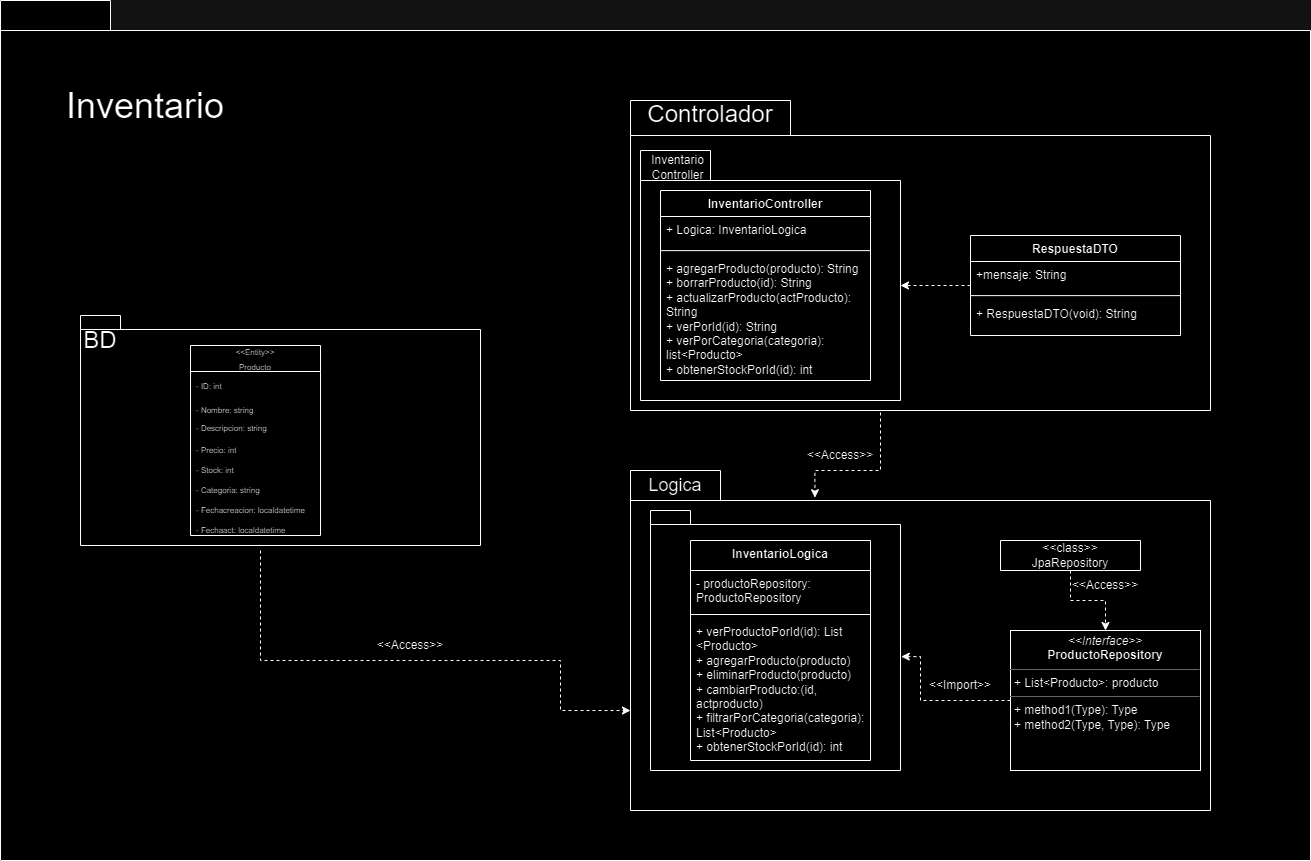

The diagram above was exported from draw.io. Its source (the exported page's mxGraphModel, read from the mxfile embedded in the PNG):
<mxGraphModel dx="1050" dy="534" grid="1" gridSize="10" guides="1" tooltips="1" connect="1" arrows="1" fold="1" page="1" pageScale="1" pageWidth="827" pageHeight="1169" math="0" shadow="0">
  <root>
    <mxCell id="0" />
    <mxCell id="1" parent="0" />
    <mxCell id="_IWn3koWQlgH3NjKM7lB-1" value="" style="shape=folder;fontStyle=1;spacingTop=10;tabWidth=110;tabHeight=30;tabPosition=left;html=1;whiteSpace=wrap;" parent="1" vertex="1">
      <mxGeometry x="50" y="70" width="1310" height="860" as="geometry" />
    </mxCell>
    <mxCell id="KTaVuaLFTRLuFzkSwqBN-1" value="&lt;font style=&quot;font-size: 36px;&quot;&gt;Inventario&lt;/font&gt;" style="text;html=1;strokeColor=none;fillColor=none;align=center;verticalAlign=middle;whiteSpace=wrap;rounded=0;" parent="1" vertex="1">
      <mxGeometry x="110" y="160" width="170" height="30" as="geometry" />
    </mxCell>
    <mxCell id="JfZVrhf2esXjDk5HJPR7-11" value="&lt;font style=&quot;font-size: 18px;&quot;&gt;DTO&lt;/font&gt;" style="text;html=1;strokeColor=none;fillColor=none;align=center;verticalAlign=middle;whiteSpace=wrap;rounded=0;" parent="1" vertex="1">
      <mxGeometry x="820" y="310" width="40" height="25" as="geometry" />
    </mxCell>
    <mxCell id="JfZVrhf2esXjDk5HJPR7-32" value="" style="group" parent="1" vertex="1" connectable="0">
      <mxGeometry x="760" y="500" width="500" height="380" as="geometry" />
    </mxCell>
    <mxCell id="KTaVuaLFTRLuFzkSwqBN-8" value="" style="shape=folder;fontStyle=1;spacingTop=10;tabWidth=90;tabHeight=30;tabPosition=left;html=1;whiteSpace=wrap;" parent="JfZVrhf2esXjDk5HJPR7-32" vertex="1">
      <mxGeometry x="-80" y="40" width="580" height="340" as="geometry" />
    </mxCell>
    <mxCell id="mTnxOSnKqAe9_FImXS80-24" value="" style="edgeStyle=orthogonalEdgeStyle;rounded=0;orthogonalLoop=1;jettySize=auto;html=1;dashed=1;entryX=1.003;entryY=0.562;entryDx=0;entryDy=0;entryPerimeter=0;exitX=0;exitY=0.5;exitDx=0;exitDy=0;" parent="JfZVrhf2esXjDk5HJPR7-32" source="mTnxOSnKqAe9_FImXS80-18" target="mTnxOSnKqAe9_FImXS80-12" edge="1">
      <mxGeometry relative="1" as="geometry">
        <Array as="points">
          <mxPoint x="210" y="270" />
          <mxPoint x="210" y="226" />
        </Array>
      </mxGeometry>
    </mxCell>
    <mxCell id="mTnxOSnKqAe9_FImXS80-12" value="" style="shape=folder;fontStyle=1;spacingTop=10;tabWidth=40;tabHeight=14;tabPosition=left;html=1;whiteSpace=wrap;" parent="JfZVrhf2esXjDk5HJPR7-32" vertex="1">
      <mxGeometry x="-60" y="80" width="250" height="260" as="geometry" />
    </mxCell>
    <mxCell id="mTnxOSnKqAe9_FImXS80-14" value="InventarioLogica" style="swimlane;fontStyle=1;align=center;verticalAlign=top;childLayout=stackLayout;horizontal=1;startSize=30;horizontalStack=0;resizeParent=1;resizeParentMax=0;resizeLast=0;collapsible=1;marginBottom=0;whiteSpace=wrap;html=1;" parent="JfZVrhf2esXjDk5HJPR7-32" vertex="1">
      <mxGeometry x="-20" y="110" width="180" height="220" as="geometry">
        <mxRectangle x="-20" y="110" width="140" height="30" as="alternateBounds" />
      </mxGeometry>
    </mxCell>
    <mxCell id="mTnxOSnKqAe9_FImXS80-15" value="- productoRepository: ProductoRepository" style="text;strokeColor=none;fillColor=none;align=left;verticalAlign=top;spacingLeft=4;spacingRight=4;overflow=hidden;rotatable=0;points=[[0,0.5],[1,0.5]];portConstraint=eastwest;whiteSpace=wrap;html=1;" parent="mTnxOSnKqAe9_FImXS80-14" vertex="1">
      <mxGeometry y="30" width="180" height="40" as="geometry" />
    </mxCell>
    <mxCell id="mTnxOSnKqAe9_FImXS80-16" value="" style="line;strokeWidth=1;fillColor=none;align=left;verticalAlign=middle;spacingTop=-1;spacingLeft=3;spacingRight=3;rotatable=0;labelPosition=right;points=[];portConstraint=eastwest;strokeColor=inherit;" parent="mTnxOSnKqAe9_FImXS80-14" vertex="1">
      <mxGeometry y="70" width="180" height="8" as="geometry" />
    </mxCell>
    <mxCell id="mTnxOSnKqAe9_FImXS80-17" value="+ verProductoPorId(id): List &amp;lt;Producto&amp;gt;&lt;br&gt;+ agregarProducto(producto)&lt;br&gt;+ eliminarProducto(producto)&lt;br&gt;+ cambiarProducto:(id, actproducto)&lt;br&gt;+ filtrarPorCategoria(categoria): List&amp;lt;Producto&amp;gt;&lt;br&gt;+ obtenerStockPorId(id): int" style="text;strokeColor=none;fillColor=none;align=left;verticalAlign=top;spacingLeft=4;spacingRight=4;overflow=hidden;rotatable=0;points=[[0,0.5],[1,0.5]];portConstraint=eastwest;whiteSpace=wrap;html=1;" parent="mTnxOSnKqAe9_FImXS80-14" vertex="1">
      <mxGeometry y="78" width="180" height="142" as="geometry" />
    </mxCell>
    <mxCell id="KTaVuaLFTRLuFzkSwqBN-11" value="&lt;font style=&quot;font-size: 18px;&quot;&gt;Logica&lt;/font&gt;" style="text;html=1;strokeColor=none;fillColor=none;align=center;verticalAlign=middle;whiteSpace=wrap;rounded=0;" parent="JfZVrhf2esXjDk5HJPR7-32" vertex="1">
      <mxGeometry x="-60" y="50" width="50" height="10" as="geometry" />
    </mxCell>
    <mxCell id="mTnxOSnKqAe9_FImXS80-18" value="&lt;p style=&quot;margin:0px;margin-top:4px;text-align:center;&quot;&gt;&lt;i&gt;&amp;lt;&amp;lt;Interface&amp;gt;&amp;gt;&lt;/i&gt;&lt;br&gt;&lt;b&gt;ProductoRepository&lt;/b&gt;&lt;/p&gt;&lt;hr size=&quot;1&quot;&gt;&lt;p style=&quot;margin:0px;margin-left:4px;&quot;&gt;+ List&amp;lt;Producto&amp;gt;: producto&lt;br&gt;&lt;/p&gt;&lt;hr size=&quot;1&quot;&gt;&lt;p style=&quot;margin:0px;margin-left:4px;&quot;&gt;+ method1(Type): Type&lt;br&gt;+ method2(Type, Type): Type&lt;/p&gt;" style="verticalAlign=top;align=left;overflow=fill;fontSize=12;fontFamily=Helvetica;html=1;whiteSpace=wrap;" parent="JfZVrhf2esXjDk5HJPR7-32" vertex="1">
      <mxGeometry x="300" y="200" width="190" height="140" as="geometry" />
    </mxCell>
    <mxCell id="mTnxOSnKqAe9_FImXS80-23" value="" style="edgeStyle=orthogonalEdgeStyle;rounded=0;orthogonalLoop=1;jettySize=auto;html=1;dashed=1;" parent="JfZVrhf2esXjDk5HJPR7-32" source="mTnxOSnKqAe9_FImXS80-19" target="mTnxOSnKqAe9_FImXS80-18" edge="1">
      <mxGeometry relative="1" as="geometry" />
    </mxCell>
    <mxCell id="mTnxOSnKqAe9_FImXS80-19" value="&amp;lt;&amp;lt;class&amp;gt;&amp;gt;&lt;br&gt;JpaRepository" style="swimlane;fontStyle=0;childLayout=stackLayout;horizontal=1;startSize=56;fillColor=none;horizontalStack=0;resizeParent=1;resizeParentMax=0;resizeLast=0;collapsible=1;marginBottom=0;whiteSpace=wrap;html=1;" parent="JfZVrhf2esXjDk5HJPR7-32" vertex="1">
      <mxGeometry x="290" y="110" width="140" height="30" as="geometry" />
    </mxCell>
    <mxCell id="mTnxOSnKqAe9_FImXS80-25" value="&amp;lt;&amp;lt;Access&amp;gt;&amp;gt;" style="text;html=1;strokeColor=none;fillColor=none;align=center;verticalAlign=middle;whiteSpace=wrap;rounded=0;" parent="JfZVrhf2esXjDk5HJPR7-32" vertex="1">
      <mxGeometry x="365" y="140" width="60" height="30" as="geometry" />
    </mxCell>
    <mxCell id="mTnxOSnKqAe9_FImXS80-26" value="&amp;lt;&amp;lt;Import&amp;gt;&amp;gt;" style="text;html=1;strokeColor=none;fillColor=none;align=center;verticalAlign=middle;whiteSpace=wrap;rounded=0;" parent="JfZVrhf2esXjDk5HJPR7-32" vertex="1">
      <mxGeometry x="220" y="240" width="60" height="30" as="geometry" />
    </mxCell>
    <mxCell id="mTnxOSnKqAe9_FImXS80-28" style="edgeStyle=orthogonalEdgeStyle;rounded=0;orthogonalLoop=1;jettySize=auto;html=1;entryX=0;entryY=0.706;entryDx=0;entryDy=0;entryPerimeter=0;dashed=1;" parent="JfZVrhf2esXjDk5HJPR7-32" target="KTaVuaLFTRLuFzkSwqBN-8" edge="1">
      <mxGeometry relative="1" as="geometry">
        <mxPoint x="-450" y="120" as="sourcePoint" />
        <Array as="points">
          <mxPoint x="-450" y="230" />
          <mxPoint x="-150" y="230" />
          <mxPoint x="-150" y="280" />
        </Array>
      </mxGeometry>
    </mxCell>
    <mxCell id="JfZVrhf2esXjDk5HJPR7-33" value="" style="group" parent="1" vertex="1" connectable="0">
      <mxGeometry x="680" y="170" width="580" height="310" as="geometry" />
    </mxCell>
    <mxCell id="KTaVuaLFTRLuFzkSwqBN-7" value="" style="shape=folder;fontStyle=1;spacingTop=10;tabWidth=160;tabHeight=35;tabPosition=left;html=1;whiteSpace=wrap;" parent="JfZVrhf2esXjDk5HJPR7-33" vertex="1">
      <mxGeometry width="580" height="310" as="geometry" />
    </mxCell>
    <mxCell id="KTaVuaLFTRLuFzkSwqBN-10" value="&lt;font style=&quot;font-size: 24px;&quot;&gt;Controlador&lt;/font&gt;" style="text;html=1;strokeColor=none;fillColor=none;align=center;verticalAlign=middle;whiteSpace=wrap;rounded=0;" parent="JfZVrhf2esXjDk5HJPR7-33" vertex="1">
      <mxGeometry x="10" width="140" height="28.431372549019606" as="geometry" />
    </mxCell>
    <mxCell id="JfZVrhf2esXjDk5HJPR7-10" value="" style="shape=folder;fontStyle=1;spacingTop=10;tabWidth=70;tabHeight=30;tabPosition=left;html=1;whiteSpace=wrap;" parent="JfZVrhf2esXjDk5HJPR7-33" vertex="1">
      <mxGeometry x="10" y="50" width="260" height="250" as="geometry" />
    </mxCell>
    <mxCell id="mTnxOSnKqAe9_FImXS80-1" value="Inventario Controller" style="text;html=1;strokeColor=none;fillColor=none;align=center;verticalAlign=middle;whiteSpace=wrap;rounded=0;" parent="JfZVrhf2esXjDk5HJPR7-33" vertex="1">
      <mxGeometry y="50.00352941176471" width="95" height="34.11764705882353" as="geometry" />
    </mxCell>
    <mxCell id="mTnxOSnKqAe9_FImXS80-2" value="InventarioController" style="swimlane;fontStyle=1;align=center;verticalAlign=top;childLayout=stackLayout;horizontal=1;startSize=26;horizontalStack=0;resizeParent=1;resizeParentMax=0;resizeLast=0;collapsible=1;marginBottom=0;whiteSpace=wrap;html=1;" parent="JfZVrhf2esXjDk5HJPR7-33" vertex="1">
      <mxGeometry x="30" y="90" width="210" height="189.99666666666667" as="geometry" />
    </mxCell>
    <mxCell id="mTnxOSnKqAe9_FImXS80-3" value="+ Logica: InventarioLogica" style="text;strokeColor=none;fillColor=none;align=left;verticalAlign=top;spacingLeft=4;spacingRight=4;overflow=hidden;rotatable=0;points=[[0,0.5],[1,0.5]];portConstraint=eastwest;whiteSpace=wrap;html=1;" parent="mTnxOSnKqAe9_FImXS80-2" vertex="1">
      <mxGeometry y="26" width="210" height="29.56862745098039" as="geometry" />
    </mxCell>
    <mxCell id="mTnxOSnKqAe9_FImXS80-4" value="" style="line;strokeWidth=1;fillColor=none;align=left;verticalAlign=middle;spacingTop=-1;spacingLeft=3;spacingRight=3;rotatable=0;labelPosition=right;points=[];portConstraint=eastwest;strokeColor=inherit;" parent="mTnxOSnKqAe9_FImXS80-2" vertex="1">
      <mxGeometry y="55.56862745098039" width="210" height="9.098039215686274" as="geometry" />
    </mxCell>
    <mxCell id="mTnxOSnKqAe9_FImXS80-5" value="+ agregarProducto(producto): String&lt;br&gt;+ borrarProducto(id): String&lt;br&gt;+ actualizarProducto(actProducto): String&lt;br&gt;+ verPorId(id): String&lt;br&gt;+ verPorCategoria(categoria): list&amp;lt;Producto&amp;gt;&lt;br&gt;+ obtenerStockPorId(id): int" style="text;strokeColor=none;fillColor=none;align=left;verticalAlign=top;spacingLeft=4;spacingRight=4;overflow=hidden;rotatable=0;points=[[0,0.5],[1,0.5]];portConstraint=eastwest;whiteSpace=wrap;html=1;" parent="mTnxOSnKqAe9_FImXS80-2" vertex="1">
      <mxGeometry y="64.66666666666666" width="210" height="125.33" as="geometry" />
    </mxCell>
    <mxCell id="mTnxOSnKqAe9_FImXS80-10" value="" style="edgeStyle=orthogonalEdgeStyle;rounded=0;orthogonalLoop=1;jettySize=auto;html=1;dashed=1;" parent="JfZVrhf2esXjDk5HJPR7-33" source="mTnxOSnKqAe9_FImXS80-6" edge="1">
      <mxGeometry relative="1" as="geometry">
        <mxPoint x="270" y="185" as="targetPoint" />
      </mxGeometry>
    </mxCell>
    <mxCell id="mTnxOSnKqAe9_FImXS80-6" value="RespuestaDTO" style="swimlane;fontStyle=1;align=center;verticalAlign=top;childLayout=stackLayout;horizontal=1;startSize=26;horizontalStack=0;resizeParent=1;resizeParentMax=0;resizeLast=0;collapsible=1;marginBottom=0;whiteSpace=wrap;html=1;" parent="JfZVrhf2esXjDk5HJPR7-33" vertex="1">
      <mxGeometry x="340" y="135" width="210" height="99.99666666666666" as="geometry" />
    </mxCell>
    <mxCell id="mTnxOSnKqAe9_FImXS80-7" value="+mensaje: String" style="text;strokeColor=none;fillColor=none;align=left;verticalAlign=top;spacingLeft=4;spacingRight=4;overflow=hidden;rotatable=0;points=[[0,0.5],[1,0.5]];portConstraint=eastwest;whiteSpace=wrap;html=1;" parent="mTnxOSnKqAe9_FImXS80-6" vertex="1">
      <mxGeometry y="26" width="210" height="29.56862745098039" as="geometry" />
    </mxCell>
    <mxCell id="mTnxOSnKqAe9_FImXS80-8" value="" style="line;strokeWidth=1;fillColor=none;align=left;verticalAlign=middle;spacingTop=-1;spacingLeft=3;spacingRight=3;rotatable=0;labelPosition=right;points=[];portConstraint=eastwest;strokeColor=inherit;" parent="mTnxOSnKqAe9_FImXS80-6" vertex="1">
      <mxGeometry y="55.56862745098039" width="210" height="9.098039215686274" as="geometry" />
    </mxCell>
    <mxCell id="mTnxOSnKqAe9_FImXS80-9" value="+ RespuestaDTO(void): String&lt;br&gt;" style="text;strokeColor=none;fillColor=none;align=left;verticalAlign=top;spacingLeft=4;spacingRight=4;overflow=hidden;rotatable=0;points=[[0,0.5],[1,0.5]];portConstraint=eastwest;whiteSpace=wrap;html=1;" parent="mTnxOSnKqAe9_FImXS80-6" vertex="1">
      <mxGeometry y="64.66666666666666" width="210" height="35.33" as="geometry" />
    </mxCell>
    <mxCell id="JfZVrhf2esXjDk5HJPR7-34" value="" style="group" parent="1" vertex="1" connectable="0">
      <mxGeometry x="130" y="385" width="400" height="230" as="geometry" />
    </mxCell>
    <mxCell id="KTaVuaLFTRLuFzkSwqBN-6" value="" style="shape=folder;fontStyle=1;spacingTop=10;tabWidth=40;tabHeight=14;tabPosition=left;html=1;whiteSpace=wrap;" parent="JfZVrhf2esXjDk5HJPR7-34" vertex="1">
      <mxGeometry width="400" height="230" as="geometry" />
    </mxCell>
    <mxCell id="KTaVuaLFTRLuFzkSwqBN-9" value="&lt;font style=&quot;font-size: 24px;&quot;&gt;BD&lt;/font&gt;" style="text;html=1;strokeColor=none;fillColor=none;align=center;verticalAlign=middle;whiteSpace=wrap;rounded=0;" parent="JfZVrhf2esXjDk5HJPR7-34" vertex="1">
      <mxGeometry x="10" y="20" width="20" height="10" as="geometry" />
    </mxCell>
    <mxCell id="KTaVuaLFTRLuFzkSwqBN-12" value="&lt;font style=&quot;font-size: 8px;&quot;&gt;&amp;lt;&amp;lt;Entity&amp;gt;&amp;gt;&lt;br&gt;Producto&lt;/font&gt;" style="swimlane;fontStyle=0;childLayout=stackLayout;horizontal=1;startSize=26;fillColor=none;horizontalStack=0;resizeParent=1;resizeParentMax=0;resizeLast=0;collapsible=1;marginBottom=0;whiteSpace=wrap;html=1;" parent="JfZVrhf2esXjDk5HJPR7-34" vertex="1">
      <mxGeometry x="110" y="30" width="130" height="190" as="geometry">
        <mxRectangle x="230" y="240" width="115" height="80" as="alternateBounds" />
      </mxGeometry>
    </mxCell>
    <mxCell id="KTaVuaLFTRLuFzkSwqBN-13" value="&lt;font style=&quot;font-size: 8px;&quot;&gt;- ID: int&lt;/font&gt;" style="text;strokeColor=none;fillColor=none;align=left;verticalAlign=top;spacingLeft=4;spacingRight=4;overflow=hidden;rotatable=0;points=[[0,0.5],[1,0.5]];portConstraint=eastwest;whiteSpace=wrap;html=1;" parent="KTaVuaLFTRLuFzkSwqBN-12" vertex="1">
      <mxGeometry y="26" width="130" height="24" as="geometry" />
    </mxCell>
    <mxCell id="KTaVuaLFTRLuFzkSwqBN-14" value="&lt;font style=&quot;font-size: 8px;&quot;&gt;-&amp;nbsp;Nombre: string&lt;/font&gt;" style="text;strokeColor=none;fillColor=none;align=left;verticalAlign=top;spacingLeft=4;spacingRight=4;overflow=hidden;rotatable=0;points=[[0,0.5],[1,0.5]];portConstraint=eastwest;whiteSpace=wrap;html=1;" parent="KTaVuaLFTRLuFzkSwqBN-12" vertex="1">
      <mxGeometry y="50" width="130" height="18" as="geometry" />
    </mxCell>
    <mxCell id="KTaVuaLFTRLuFzkSwqBN-15" value="&lt;font style=&quot;font-size: 8px;&quot;&gt;-&amp;nbsp;Descripcion: string&lt;/font&gt;" style="text;strokeColor=none;fillColor=none;align=left;verticalAlign=top;spacingLeft=4;spacingRight=4;overflow=hidden;rotatable=0;points=[[0,0.5],[1,0.5]];portConstraint=eastwest;whiteSpace=wrap;html=1;" parent="KTaVuaLFTRLuFzkSwqBN-12" vertex="1">
      <mxGeometry y="68" width="130" height="22" as="geometry" />
    </mxCell>
    <mxCell id="JfZVrhf2esXjDk5HJPR7-2" value="&lt;font style=&quot;font-size: 8px;&quot;&gt;-&amp;nbsp;Precio: int&lt;/font&gt;" style="text;strokeColor=none;fillColor=none;align=left;verticalAlign=top;spacingLeft=4;spacingRight=4;overflow=hidden;rotatable=0;points=[[0,0.5],[1,0.5]];portConstraint=eastwest;whiteSpace=wrap;html=1;" parent="KTaVuaLFTRLuFzkSwqBN-12" vertex="1">
      <mxGeometry y="90" width="130" height="20" as="geometry" />
    </mxCell>
    <mxCell id="JfZVrhf2esXjDk5HJPR7-6" value="&lt;font style=&quot;font-size: 8px;&quot;&gt;-&amp;nbsp;Stock: int&lt;/font&gt;" style="text;strokeColor=none;fillColor=none;align=left;verticalAlign=top;spacingLeft=4;spacingRight=4;overflow=hidden;rotatable=0;points=[[0,0.5],[1,0.5]];portConstraint=eastwest;whiteSpace=wrap;html=1;" parent="KTaVuaLFTRLuFzkSwqBN-12" vertex="1">
      <mxGeometry y="110" width="130" height="20" as="geometry" />
    </mxCell>
    <mxCell id="JfZVrhf2esXjDk5HJPR7-7" value="&lt;font style=&quot;font-size: 8px;&quot;&gt;-&amp;nbsp;Categoria: string&lt;/font&gt;" style="text;strokeColor=none;fillColor=none;align=left;verticalAlign=top;spacingLeft=4;spacingRight=4;overflow=hidden;rotatable=0;points=[[0,0.5],[1,0.5]];portConstraint=eastwest;whiteSpace=wrap;html=1;" parent="KTaVuaLFTRLuFzkSwqBN-12" vertex="1">
      <mxGeometry y="130" width="130" height="20" as="geometry" />
    </mxCell>
    <mxCell id="JfZVrhf2esXjDk5HJPR7-5" value="&lt;font style=&quot;font-size: 8px;&quot;&gt;-&amp;nbsp;Fechacreacion: localdatetime&lt;/font&gt;" style="text;strokeColor=none;fillColor=none;align=left;verticalAlign=top;spacingLeft=4;spacingRight=4;overflow=hidden;rotatable=0;points=[[0,0.5],[1,0.5]];portConstraint=eastwest;whiteSpace=wrap;html=1;" parent="KTaVuaLFTRLuFzkSwqBN-12" vertex="1">
      <mxGeometry y="150" width="130" height="20" as="geometry" />
    </mxCell>
    <mxCell id="JfZVrhf2esXjDk5HJPR7-4" value="&lt;font style=&quot;font-size: 8px;&quot;&gt;-&amp;nbsp;Fechaact:&amp;nbsp;&lt;/font&gt;&lt;font style=&quot;font-size: 8px;&quot;&gt;localdatetime&lt;/font&gt;" style="text;strokeColor=none;fillColor=none;align=left;verticalAlign=top;spacingLeft=4;spacingRight=4;overflow=hidden;rotatable=0;points=[[0,0.5],[1,0.5]];portConstraint=eastwest;whiteSpace=wrap;html=1;" parent="KTaVuaLFTRLuFzkSwqBN-12" vertex="1">
      <mxGeometry y="170" width="130" height="20" as="geometry" />
    </mxCell>
    <mxCell id="mTnxOSnKqAe9_FImXS80-27" value="" style="edgeStyle=orthogonalEdgeStyle;rounded=0;orthogonalLoop=1;jettySize=auto;html=1;dashed=1;exitX=0.362;exitY=1;exitDx=0;exitDy=0;exitPerimeter=0;entryX=0.318;entryY=0.08;entryDx=0;entryDy=0;entryPerimeter=0;" parent="1" source="KTaVuaLFTRLuFzkSwqBN-7" target="KTaVuaLFTRLuFzkSwqBN-8" edge="1">
      <mxGeometry relative="1" as="geometry">
        <mxPoint x="970.0003030303033" y="550" as="sourcePoint" />
        <mxPoint x="870" y="480" as="targetPoint" />
        <Array as="points">
          <mxPoint x="930" y="480" />
          <mxPoint x="930" y="540" />
          <mxPoint x="864" y="540" />
        </Array>
      </mxGeometry>
    </mxCell>
    <mxCell id="mTnxOSnKqAe9_FImXS80-30" value="&amp;lt;&amp;lt;Access&amp;gt;&amp;gt;" style="text;html=1;strokeColor=none;fillColor=none;align=center;verticalAlign=middle;whiteSpace=wrap;rounded=0;" parent="1" vertex="1">
      <mxGeometry x="860" y="510" width="60" height="30" as="geometry" />
    </mxCell>
    <mxCell id="mTnxOSnKqAe9_FImXS80-32" value="&amp;lt;&amp;lt;Access&amp;gt;&amp;gt;" style="text;html=1;strokeColor=none;fillColor=none;align=center;verticalAlign=middle;whiteSpace=wrap;rounded=0;" parent="1" vertex="1">
      <mxGeometry x="430" y="700" width="60" height="30" as="geometry" />
    </mxCell>
  </root>
</mxGraphModel>